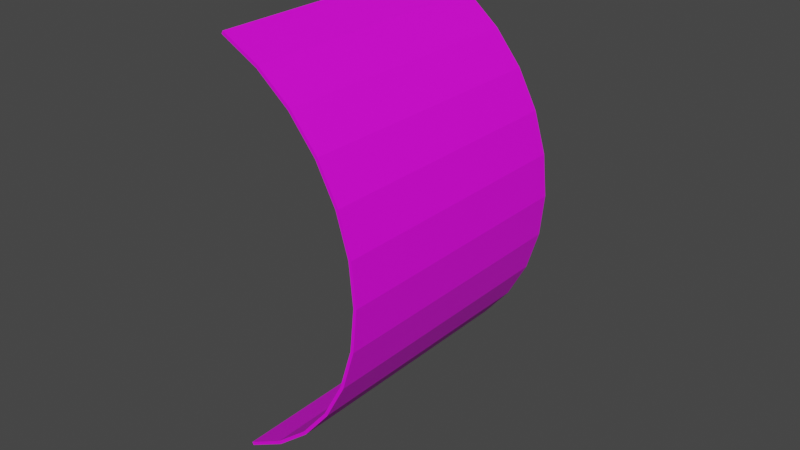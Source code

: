# Source: Water_etichetta.blend  (saved by Blender 3.3.6; exported with 4.5.12 LTS)
import bpy
from mathutils import Matrix  # noqa: F401  (used for matrix-valued properties, if any)

bpy.ops.wm.read_factory_settings(use_empty=True)
scene = bpy.context.scene
scene.name = 'Scene'

# ---- collections
col_collection = bpy.data.collections.new('Collection'); scene.collection.children.link(col_collection)

# ---- images (referenced by path relative to the original .blend; pixels are not part of the script)
import os
ASSET_DIR = os.environ.get("B2B_ASSET_DIR", "")  # directory of the original .blend (textures are referenced by path, not embedded)
HERE = os.path.dirname(os.path.abspath(__file__))  # packed textures are extracted next to this script under _unpacked/

def load_image(name, relpath, width, height, colorspace="sRGB"):
    """Load a texture the original file referenced (path relative to the .blend, or extracted next to this script)."""
    p = next((c for c in (os.path.join(HERE, relpath), os.path.join(ASSET_DIR, relpath)) if relpath and os.path.exists(c)), "")
    if p:
        img = bpy.data.images.load(p, check_existing=True)
        img.name = name
    else:  # same state as the original file: an image datablock whose file is absent (Cycles renders it pink)
        img = bpy.data.images.new(name, width, height)
        img.source = "FILE"
        img.filepath = "//" + (relpath or name)
    img.colorspace_settings.name = colorspace
    return img
img_2_nitrobenzaldehyde_png = load_image('2-Nitrobenzaldehyde.png', 'Water.png', 1024, 1024, 'sRGB')

# ---- materials (node trees are filled in below, after node groups)
mat_material = bpy.data.materials.new('Material')
mat_material.use_transparent_shadow = False

# ---- material node trees
mat_material.use_nodes = True; mat_material.node_tree.nodes.clear()
_N = mat_material.node_tree.nodes; _L = mat_material.node_tree.links
n0 = _N.new('ShaderNodeBsdfPrincipled'); n0.name = 'Principled BSDF'; n0.location = (10, 300)
n0.distribution = 'GGX'
n0.subsurface_method = 'RANDOM_WALK_SKIN'
n0.inputs[3].default_value = 1.45
n0.inputs[27].default_value = (0.0, 0.0, 0.0, 1.0)
n0.inputs[28].default_value = 1.0
n1 = _N.new('ShaderNodeOutputMaterial'); n1.name = 'Material Output'; n1.location = (300, 300)
n2 = _N.new('ShaderNodeTexImage'); n2.name = 'Image Texture'; n2.location = (-285, 214)
n2.image = img_2_nitrobenzaldehyde_png
_L.new(n0.outputs[0], n1.inputs[0])
_L.new(n2.outputs[0], n0.inputs[0])
_L.new(n2.outputs[1], n0.inputs[4])
n1.is_active_output = True

# ---- world
world_world = bpy.data.worlds.new('World'); scene.world = world_world
world_world.use_nodes = True; world_world.node_tree.nodes.clear()
_N = world_world.node_tree.nodes; _L = world_world.node_tree.links
n0 = _N.new('ShaderNodeOutputWorld'); n0.name = 'World Output'; n0.location = (300, 300)
n1 = _N.new('ShaderNodeBackground'); n1.name = 'Background'; n1.location = (10, 300)
n1.inputs[0].default_value = (0.05088, 0.05088, 0.05088, 1.0)
_L.new(n1.outputs[0], n0.inputs[0])
n0.is_active_output = True
world_world.color = (0.05088, 0.05088, 0.05088)
world_world.use_sun_shadow = False
world_world.sun_shadow_jitter_overblur = 0.0

# ---- meshes
me_cylinder_001 = bpy.data.meshes.new('Cylinder.001')
me_cylinder_001.from_pydata([(0.02681, 0.1164, -0.06472), (0.03892, 0.1164, -0.05824), (0.04953, 0.1164, -0.04953), (0.05824, 0.1164, -0.03892), (0.06472, 0.1164, -0.02681), (0.0687, 0.1164, -0.01367), (0.07005, 0.1164, -5.088e-09), (0.0687, 0.1164, 0.01367), (0.06472, 0.1164, 0.02681), (0.05824, 0.1164, 0.03892), (0.04953, 0.1164, 0.04953), (0.03892, 0.1164, 0.05824), (0.02681, 0.1164, 0.06472), (0.02681, 0.2036, -0.06472), (0.03892, 0.2036, -0.05824), (0.04953, 0.2036, -0.04953), (0.05824, 0.2036, -0.03892), (0.06472, 0.2036, -0.02681), (0.0687, 0.2036, -0.01367), (0.07005, 0.2036, -8.898e-09), (0.0687, 0.2036, 0.01367), (0.06472, 0.2036, 0.02681), (0.05824, 0.2036, 0.03892), (0.04953, 0.2036, 0.04953), (0.03892, 0.2036, 0.05824), (0.02681, 0.2036, 0.06472), (0.02634, 0.1164, -0.06383), (0.03836, 0.1164, -0.05741), (0.04883, 0.1164, -0.04883), (0.05741, 0.1164, -0.03836), (0.06379, 0.1164, -0.02642), (0.06772, 0.1164, -0.01347), (0.06905, 0.1164, -5.098e-09), (0.06772, 0.1164, 0.01347), (0.06379, 0.1164, 0.02642), (0.05741, 0.1164, 0.03836), (0.04883, 0.1164, 0.04883), (0.03836, 0.1164, 0.05741), (0.02634, 0.1164, 0.06383), (0.02634, 0.2036, -0.06383), (0.03836, 0.2036, -0.05741), (0.04883, 0.2036, -0.04883), (0.05741, 0.2036, -0.03836), (0.06379, 0.2036, -0.02642), (0.06772, 0.2036, -0.01347), (0.06905, 0.2036, -8.903e-09), (0.06772, 0.2036, 0.01347), (0.06379, 0.2036, 0.02642), (0.05741, 0.2036, 0.03836), (0.04883, 0.2036, 0.04883), (0.03836, 0.2036, 0.05741), (0.02634, 0.2036, 0.06383)], [], [(0, 13, 14, 1), (11, 24, 25, 12), (10, 23, 24, 11), (9, 22, 23, 10), (8, 21, 22, 9), (7, 20, 21, 8), (6, 19, 20, 7), (5, 18, 19, 6), (4, 17, 18, 5), (3, 16, 17, 4), (2, 15, 16, 3), (1, 14, 15, 2), (26, 27, 40, 39), (37, 38, 51, 50), (36, 37, 50, 49), (35, 36, 49, 48), (34, 35, 48, 47), (33, 34, 47, 46), (32, 33, 46, 45), (31, 32, 45, 44), (30, 31, 44, 43), (29, 30, 43, 42), (28, 29, 42, 41), (27, 28, 41, 40), (13, 0, 26, 39), (12, 25, 51, 38), (0, 1, 27, 26), (11, 12, 38, 37), (10, 11, 37, 36), (9, 10, 36, 35), (8, 9, 35, 34), (7, 8, 34, 33), (6, 7, 33, 32), (5, 6, 32, 31), (4, 5, 31, 30), (3, 4, 30, 29), (2, 3, 29, 28), (1, 2, 28, 27), (14, 13, 39, 40), (25, 24, 50, 51), (24, 23, 49, 50), (23, 22, 48, 49), (22, 21, 47, 48), (21, 20, 46, 47), (20, 19, 45, 46), (19, 18, 44, 45), (18, 17, 43, 44), (17, 16, 42, 43), (16, 15, 41, 42), (15, 14, 40, 41)])
_uv = me_cylinder_001.uv_layers.new(name='UVMap')
_uv.uv.foreach_set('vector', [0.8872, 0.02756, 0.902, 0.9664, 0.8329, 0.9711, 0.8204, 0.04285, 0.1707, 0.03924, 0.1486, 0.9496, 0.08274, 0.9416, 0.1059, 0.02263, 0.2348, 0.04747, 0.2164, 0.9572, 0.1486, 0.9496, 0.1707, 0.03924, 0.2993, 0.05262, 0.2843, 0.9638, 0.2164, 0.9572, 0.2348, 0.04747, 0.3639, 0.05608, 0.3524, 0.9691, 0.2843, 0.9638, 0.2993, 0.05262, 0.4286, 0.05823, 0.4206, 0.9732, 0.3524, 0.9691, 0.3639, 0.05608, 0.4935, 0.05914, 0.489, 0.976, 0.4206, 0.9732, 0.4286, 0.05823, 0.5585, 0.05885, 0.5575, 0.9776, 0.489, 0.976, 0.4935, 0.05914, 0.6236, 0.05732, 0.6262, 0.9779, 0.5575, 0.9776, 0.5585, 0.05885, 0.6889, 0.05449, 0.6949, 0.9769, 0.6262, 0.9779, 0.6236, 0.05732, 0.7544, 0.05007, 0.7638, 0.9746, 0.6949, 0.9769, 0.6889, 0.05449, 0.8204, 0.04285, 0.8329, 0.9711, 0.7638, 0.9746, 0.7544, 0.05007, 0.9375, 0.6883, 0.9062, 0.6883, 0.9062, 0.8251, 0.9375, 0.8251, 0.5938, 0.6883, 0.5625, 0.6883, 0.5625, 0.8251, 0.5938, 0.8251, 0.625, 0.6883, 0.5938, 0.6883, 0.5938, 0.8251, 0.625, 0.8251, 0.6562, 0.6883, 0.625, 0.6883, 0.625, 0.8251, 0.6562, 0.8251, 0.6875, 0.6883, 0.6562, 0.6883, 0.6562, 0.8251, 0.6875, 0.8251, 0.7188, 0.6883, 0.6875, 0.6883, 0.6875, 0.8251, 0.7188, 0.8251, 0.75, 0.6883, 0.7188, 0.6883, 0.7188, 0.8251, 0.75, 0.8251, 0.7812, 0.6883, 0.75, 0.6883, 0.75, 0.8251, 0.7812, 0.8251, 0.8125, 0.6883, 0.7812, 0.6883, 0.7812, 0.8251, 0.8125, 0.8251, 0.8438, 0.6883, 0.8125, 0.6883, 0.8125, 0.8251, 0.8438, 0.8251, 0.875, 0.6883, 0.8438, 0.6883, 0.8438, 0.8251, 0.875, 0.8251, 0.9062, 0.6883, 0.875, 0.6883, 0.875, 0.8251, 0.9062, 0.8251, 0.9375, 0.8251, 0.9375, 0.6883, 0.9375, 0.6883, 0.9375, 0.8251, 0.5625, 0.6883, 0.5625, 0.8251, 0.5625, 0.8251, 0.5625, 0.6883, 0.8872, 0.02756, 0.8204, 0.04285, 0.82, 0.03205, 0.8867, 0.01682, 0.1707, 0.03924, 0.1059, 0.02263, 0.1064, 0.0122, 0.1711, 0.02892, 0.2348, 0.04747, 0.1707, 0.03924, 0.1711, 0.02892, 0.2351, 0.03701, 0.2993, 0.05262, 0.2348, 0.04747, 0.2351, 0.03701, 0.2994, 0.04211, 0.3639, 0.05608, 0.2993, 0.05262, 0.2994, 0.04211, 0.364, 0.04555, 0.4286, 0.05823, 0.3639, 0.05608, 0.364, 0.04555, 0.4287, 0.04768, 0.4935, 0.05914, 0.4286, 0.05823, 0.4287, 0.04768, 0.4935, 0.04857, 0.5585, 0.05885, 0.4935, 0.05914, 0.4935, 0.04857, 0.5585, 0.04825, 0.6236, 0.05732, 0.5585, 0.05885, 0.5585, 0.04825, 0.6236, 0.0467, 0.6889, 0.05449, 0.6236, 0.05732, 0.6236, 0.0467, 0.6888, 0.04384, 0.7544, 0.05007, 0.6889, 0.05449, 0.6888, 0.04384, 0.7542, 0.03937, 0.8204, 0.04285, 0.7544, 0.05007, 0.7542, 0.03937, 0.82, 0.03205, 0.9062, 0.8251, 0.9375, 0.8251, 0.9375, 0.8251, 0.9062, 0.8251, 0.5625, 0.8251, 0.5938, 0.8251, 0.5938, 0.8251, 0.5625, 0.8251, 0.5938, 0.8251, 0.625, 0.8251, 0.625, 0.8251, 0.5938, 0.8251, 0.625, 0.8251, 0.6562, 0.8251, 0.6562, 0.8251, 0.625, 0.8251, 0.6562, 0.8251, 0.6875, 0.8251, 0.6875, 0.8251, 0.6562, 0.8251, 0.6875, 0.8251, 0.7188, 0.8251, 0.7188, 0.8251, 0.6875, 0.8251, 0.7188, 0.8251, 0.75, 0.8251, 0.75, 0.8251, 0.7188, 0.8251, 0.75, 0.8251, 0.7812, 0.8251, 0.7812, 0.8251, 0.75, 0.8251, 0.7812, 0.8251, 0.8125, 0.8251, 0.8125, 0.8251, 0.7812, 0.8251, 0.8125, 0.8251, 0.8438, 0.8251, 0.8438, 0.8251, 0.8125, 0.8251, 0.8438, 0.8251, 0.875, 0.8251, 0.875, 0.8251, 0.8438, 0.8251, 0.875, 0.8251, 0.9062, 0.8251, 0.9062, 0.8251, 0.875, 0.8251])
me_cylinder_001.materials.append(mat_material)
me_cylinder_001.update()

# ---- objects
ob_bottiglia_base_001 = bpy.data.objects.new('Bottiglia base.001', me_cylinder_001)

# ---- transforms, parenting, visibility, modifiers, constraints
ob_bottiglia_base_001.location = (0.0, 0.0, 0.0)

# ---- collection membership
col_collection.objects.link(ob_bottiglia_base_001)

# ---- scene / render settings (as saved in the file)
scene.frame_start = 1; scene.frame_end = 250; scene.frame_set(1)
scene.render.engine = 'BLENDER_EEVEE_NEXT'
scene.cycles.sampling_pattern = 'TABULATED_SOBOL'
scene.cycles.use_light_tree = False
scene.view_settings.view_transform = 'Filmic'
bpy.context.view_layer.update()

# ---- added for rendering (the .blend has no active camera and no usable light): camera, sun
cam_auto = bpy.data.cameras.new('AutoCamera')
cam_auto.lens = 50.0
cam_auto.sensor_width = 36.0
cam_auto.clip_end = 1000.0
ob_auto_camera = bpy.data.objects.new('AutoCamera', cam_auto)
scene.collection.objects.link(ob_auto_camera)
ob_auto_camera.location = (0.23324, -0.0620631, 0.148036)
ob_auto_camera.rotation_euler = (1.09748, -7.21219e-08, 0.694738)
scene.camera = ob_auto_camera
light_auto_sun = bpy.data.lights.new('AutoSun', 'SUN')
light_auto_sun.energy = 3.0
light_auto_sun.angle = 0.0523599
ob_auto_sun = bpy.data.objects.new('AutoSun', light_auto_sun)
scene.collection.objects.link(ob_auto_sun)
ob_auto_sun.rotation_euler = (0.872665, 0.174533, 0.523599)
bpy.context.view_layer.update()
